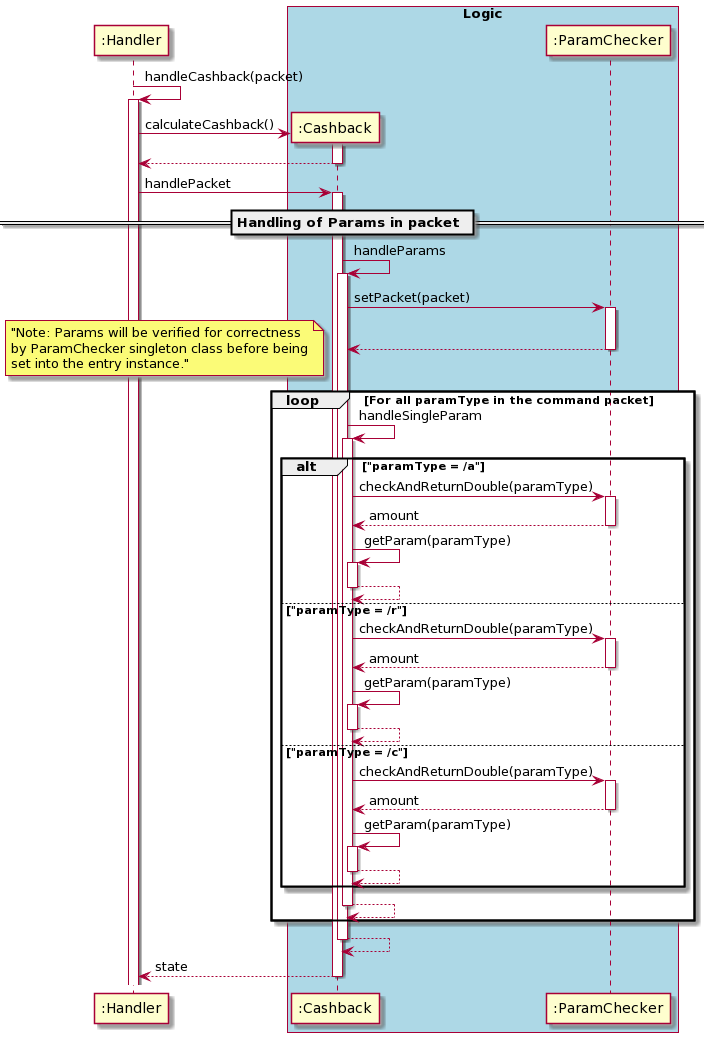

The diagram above was rendered by PlantUML. Its source (embedded in the PNG):
@startuml
autoactivate on

":Handler" ->":Handler": handleCashback(packet)
    create ":Cashback"
   ":Handler"-> ":Cashback" : calculateCashback()
    return

   ":Handler"-> ":Cashback" : handlePacket

        == Handling of Params in packet ==
        ":Cashback" -> ":Cashback" : handleParams
            ":Cashback" -> ":ParamChecker" : setPacket(packet)
            return
            loop For all paramType in the command packet
                note left: "Note: Params will be verified for correctness\nby ParamChecker singleton class before being\nset into the entry instance."
                ":Cashback" -> ":Cashback" : handleSingleParam
                    alt "paramType = /a"
                        ":Cashback" ->":ParamChecker": checkAndReturnDouble(paramType)
                        return amount
                        ":Cashback" -> ":Cashback" : getParam(paramType)
                        return
                    else "paramType = /r"
                        ":Cashback" ->":ParamChecker": checkAndReturnDouble(paramType)
                        return amount
                        ":Cashback" -> ":Cashback" : getParam(paramType)
                        return
                    else "paramType = /c"
                        ":Cashback" ->":ParamChecker": checkAndReturnDouble(paramType)
                        return amount
                        ":Cashback" -> ":Cashback" : getParam(paramType)
                        return
                    end
                return
            end
        return

return state


box "Logic" #LightBlue
participant ":Cashback"
participant ":ParamChecker"
endBox
@enduml